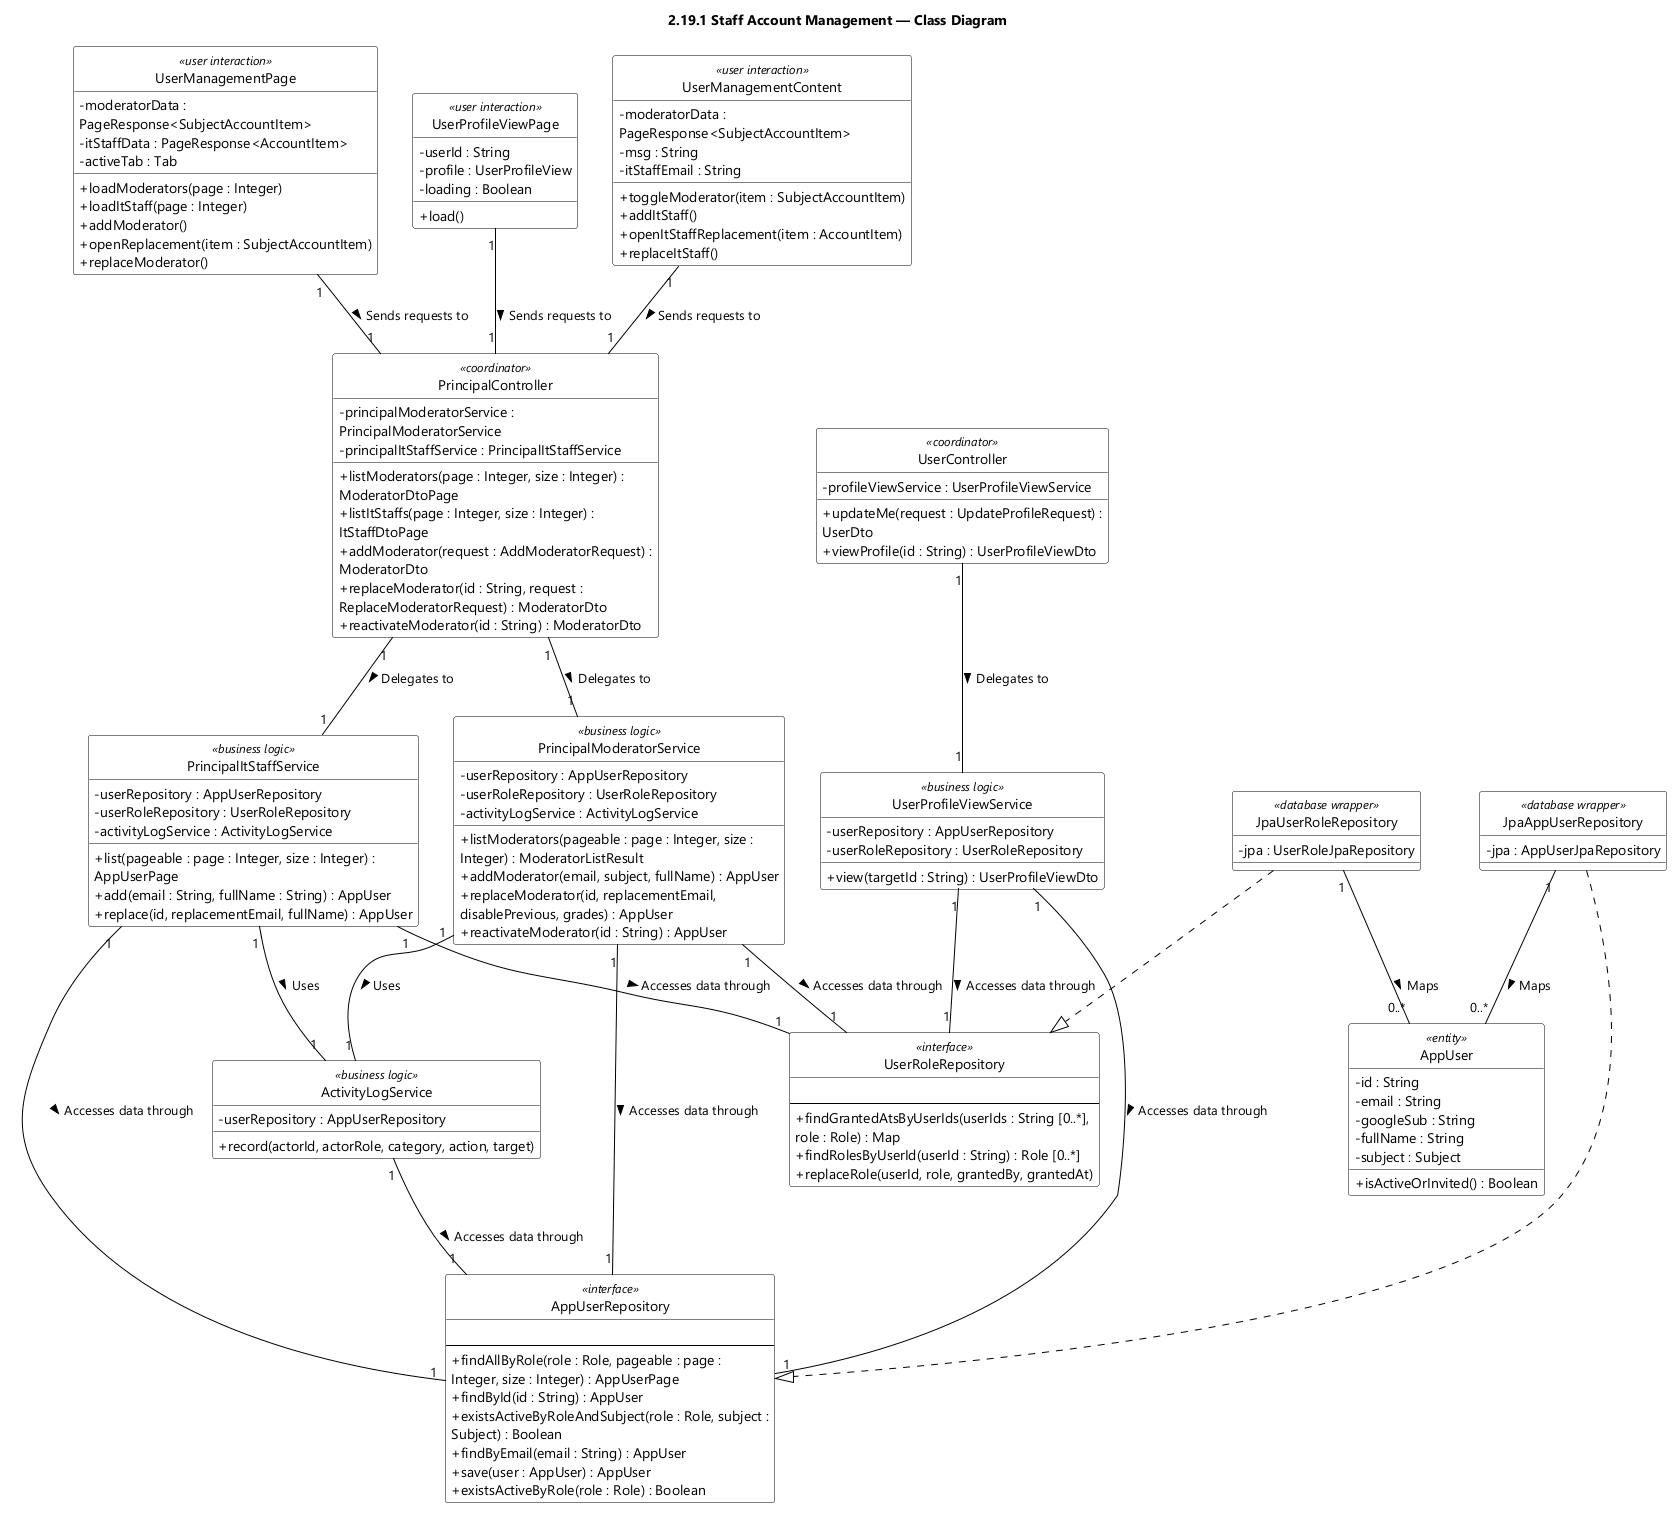

The diagram above was rendered by PlantUML. Its source (embedded in the PNG):
@startuml feat19 Staff Account Management - Class Diagram
skinparamlocked dpi 96
skinparam defaultFontName "Segoe UI"
skinparam shadowing false
skinparam wrapWidth 320
skinparam classBackgroundColor #FFFFFF
skinparam classBorderColor #000000
skinparam ArrowColor #000000
skinparam classAttributeIconSize 0
hide circle
title 2.19.1 Staff Account Management — Class Diagram
class UserManagementPage <<user interaction>> {
  - moderatorData : PageResponse<SubjectAccountItem>
  - itStaffData : PageResponse<AccountItem>
  - activeTab : Tab
  + loadModerators(page : Integer)
  + loadItStaff(page : Integer)
  + addModerator()
  + openReplacement(item : SubjectAccountItem)
  + replaceModerator()
}

class PrincipalController <<coordinator>> {
  - principalModeratorService : PrincipalModeratorService
  - principalItStaffService : PrincipalItStaffService
  + listModerators(page : Integer, size : Integer) : ModeratorDtoPage
  + listItStaffs(page : Integer, size : Integer) : ItStaffDtoPage
  + addModerator(request : AddModeratorRequest) : ModeratorDto
  + replaceModerator(id : String, request : ReplaceModeratorRequest) : ModeratorDto
  + reactivateModerator(id : String) : ModeratorDto
}

class PrincipalModeratorService <<business logic>> {
  - userRepository : AppUserRepository
  - userRoleRepository : UserRoleRepository
  - activityLogService : ActivityLogService
  + listModerators(pageable : page : Integer, size : Integer) : ModeratorListResult
  + addModerator(email, subject, fullName) : AppUser
  + replaceModerator(id, replacementEmail, disablePrevious, grades) : AppUser
  + reactivateModerator(id : String) : AppUser
}

class PrincipalItStaffService <<business logic>> {
  - userRepository : AppUserRepository
  - userRoleRepository : UserRoleRepository
  - activityLogService : ActivityLogService
  + list(pageable : page : Integer, size : Integer) : AppUserPage
  + add(email : String, fullName : String) : AppUser
  + replace(id, replacementEmail, fullName) : AppUser
}

class AppUserRepository <<interface>> {
  {field}
  --
  + findAllByRole(role : Role, pageable : page : Integer, size : Integer) : AppUserPage
  + findById(id : String) : AppUser
  + existsActiveByRoleAndSubject(role : Role, subject : Subject) : Boolean
  + findByEmail(email : String) : AppUser
  + save(user : AppUser) : AppUser
  + existsActiveByRole(role : Role) : Boolean
}

class UserRoleRepository <<interface>> {
  {field}
  --
  + findGrantedAtsByUserIds(userIds : String [0..*], role : Role) : Map
  + findRolesByUserId(userId : String) : Role [0..*]
  + replaceRole(userId, role, grantedBy, grantedAt)
}

class UserProfileViewPage <<user interaction>> {
  - userId : String
  - profile : UserProfileView
  - loading : Boolean
  + load()
}

class UserController <<coordinator>> {
  - profileViewService : UserProfileViewService
  + updateMe(request : UpdateProfileRequest) : UserDto
  + viewProfile(id : String) : UserProfileViewDto
}

class UserProfileViewService <<business logic>> {
  - userRepository : AppUserRepository
  - userRoleRepository : UserRoleRepository
  + view(targetId : String) : UserProfileViewDto
}

class ActivityLogService <<business logic>> {
  - userRepository : AppUserRepository
  + record(actorId, actorRole, category, action, target)
}

class UserManagementContent <<user interaction>> {
  - moderatorData : PageResponse<SubjectAccountItem>
  - msg : String
  - itStaffEmail : String
  + toggleModerator(item : SubjectAccountItem)
  + addItStaff()
  + openItStaffReplacement(item : AccountItem)
  + replaceItStaff()
}

class JpaAppUserRepository <<database wrapper>> {
  - jpa : AppUserJpaRepository
}

class JpaUserRoleRepository <<database wrapper>> {
  - jpa : UserRoleJpaRepository
}

class AppUser <<entity>> {
  - id : String
  - email : String
  - googleSub : String
  - fullName : String
  - subject : Subject
  + isActiveOrInvited() : Boolean
}

PrincipalController "1" -- "1" PrincipalModeratorService : Delegates to >
PrincipalController "1" -- "1" PrincipalItStaffService : Delegates to >
PrincipalModeratorService "1" -- "1" AppUserRepository : Accesses data through >
PrincipalModeratorService "1" -- "1" UserRoleRepository : Accesses data through >
PrincipalModeratorService "1" -- "1" ActivityLogService : Uses >
PrincipalItStaffService "1" -- "1" AppUserRepository : Accesses data through >
PrincipalItStaffService "1" -- "1" UserRoleRepository : Accesses data through >
PrincipalItStaffService "1" -- "1" ActivityLogService : Uses >
UserController "1" -- "1" UserProfileViewService : Delegates to >
UserProfileViewService "1" -- "1" AppUserRepository : Accesses data through >
UserProfileViewService "1" -- "1" UserRoleRepository : Accesses data through >
ActivityLogService "1" -- "1" AppUserRepository : Accesses data through >
UserManagementPage "1" -- "1" PrincipalController : Sends requests to >
UserProfileViewPage "1" -- "1" PrincipalController : Sends requests to >
UserManagementContent "1" -- "1" PrincipalController : Sends requests to >
JpaAppUserRepository ..|> AppUserRepository
JpaUserRoleRepository ..|> UserRoleRepository
JpaAppUserRepository "1" -- "0..*" AppUser : Maps >
JpaUserRoleRepository "1" -- "0..*" AppUser : Maps >

@enduml